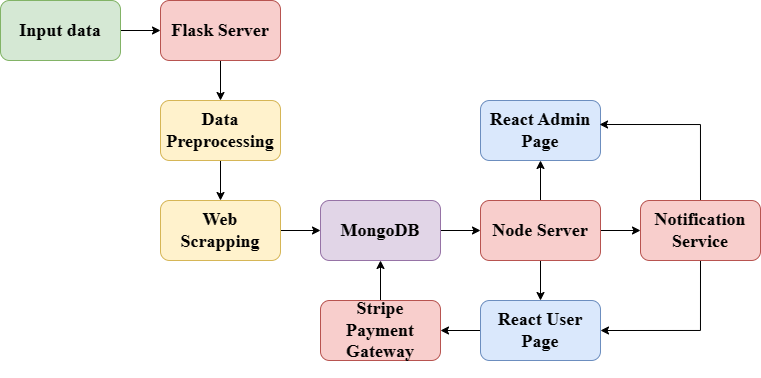

The diagram above was exported from draw.io. Its source (the exported page's mxGraphModel, read from the mxfile embedded in the PNG):
<mxGraphModel dx="989" dy="527" grid="1" gridSize="10" guides="1" tooltips="1" connect="1" arrows="1" fold="1" page="1" pageScale="1" pageWidth="850" pageHeight="1100" math="0" shadow="0">
  <root>
    <mxCell id="0" />
    <mxCell id="1" parent="0" />
    <mxCell id="CG3_4itcoS-eOT3MmaFs-7" style="edgeStyle=orthogonalEdgeStyle;rounded=0;orthogonalLoop=1;jettySize=auto;html=1;exitX=1;exitY=0.5;exitDx=0;exitDy=0;entryX=0;entryY=0.5;entryDx=0;entryDy=0;" edge="1" parent="1" source="jFjFxjxPnoZIwnaVGNEf-1" target="jFjFxjxPnoZIwnaVGNEf-5">
      <mxGeometry relative="1" as="geometry" />
    </mxCell>
    <mxCell id="jFjFxjxPnoZIwnaVGNEf-1" value="&lt;h2&gt;&lt;b&gt;&lt;font face=&quot;Times New Roman&quot;&gt;Input data&lt;/font&gt;&lt;/b&gt;&lt;/h2&gt;" style="rounded=1;whiteSpace=wrap;html=1;fillColor=#d5e8d4;strokeColor=#82b366;" parent="1" vertex="1">
      <mxGeometry x="160" y="80" width="120" height="60" as="geometry" />
    </mxCell>
    <mxCell id="CG3_4itcoS-eOT3MmaFs-9" style="edgeStyle=orthogonalEdgeStyle;rounded=0;orthogonalLoop=1;jettySize=auto;html=1;exitX=0.5;exitY=1;exitDx=0;exitDy=0;entryX=0.5;entryY=0;entryDx=0;entryDy=0;" edge="1" parent="1" source="jFjFxjxPnoZIwnaVGNEf-2" target="jFjFxjxPnoZIwnaVGNEf-3">
      <mxGeometry relative="1" as="geometry" />
    </mxCell>
    <mxCell id="jFjFxjxPnoZIwnaVGNEf-2" value="&lt;h2&gt;&lt;b&gt;&lt;font face=&quot;Times New Roman&quot;&gt;Data Preprocessing&lt;/font&gt;&lt;/b&gt;&lt;/h2&gt;" style="rounded=1;whiteSpace=wrap;html=1;fillColor=#fff2cc;strokeColor=#d6b656;" parent="1" vertex="1">
      <mxGeometry x="320" y="180" width="120" height="60" as="geometry" />
    </mxCell>
    <mxCell id="CG3_4itcoS-eOT3MmaFs-10" style="edgeStyle=orthogonalEdgeStyle;rounded=0;orthogonalLoop=1;jettySize=auto;html=1;exitX=1;exitY=0.5;exitDx=0;exitDy=0;entryX=0;entryY=0.5;entryDx=0;entryDy=0;" edge="1" parent="1" source="jFjFxjxPnoZIwnaVGNEf-3" target="jFjFxjxPnoZIwnaVGNEf-4">
      <mxGeometry relative="1" as="geometry" />
    </mxCell>
    <mxCell id="jFjFxjxPnoZIwnaVGNEf-3" value="&lt;h2&gt;&lt;b&gt;&lt;font face=&quot;Times New Roman&quot;&gt;Web Scrapping&lt;/font&gt;&lt;/b&gt;&lt;/h2&gt;" style="rounded=1;whiteSpace=wrap;html=1;fillColor=#fff2cc;strokeColor=#d6b656;" parent="1" vertex="1">
      <mxGeometry x="320" y="280" width="120" height="60" as="geometry" />
    </mxCell>
    <mxCell id="CG3_4itcoS-eOT3MmaFs-11" style="edgeStyle=orthogonalEdgeStyle;rounded=0;orthogonalLoop=1;jettySize=auto;html=1;exitX=1;exitY=0.5;exitDx=0;exitDy=0;entryX=0;entryY=0.5;entryDx=0;entryDy=0;" edge="1" parent="1" source="jFjFxjxPnoZIwnaVGNEf-4" target="CG3_4itcoS-eOT3MmaFs-1">
      <mxGeometry relative="1" as="geometry" />
    </mxCell>
    <mxCell id="jFjFxjxPnoZIwnaVGNEf-4" value="&lt;h2&gt;&lt;b&gt;&lt;font face=&quot;Times New Roman&quot;&gt;MongoDB&lt;/font&gt;&lt;/b&gt;&lt;/h2&gt;" style="rounded=1;whiteSpace=wrap;html=1;fillColor=#e1d5e7;strokeColor=#9673a6;" parent="1" vertex="1">
      <mxGeometry x="480" y="280" width="120" height="60" as="geometry" />
    </mxCell>
    <mxCell id="CG3_4itcoS-eOT3MmaFs-8" style="edgeStyle=orthogonalEdgeStyle;rounded=0;orthogonalLoop=1;jettySize=auto;html=1;exitX=0.5;exitY=1;exitDx=0;exitDy=0;entryX=0.5;entryY=0;entryDx=0;entryDy=0;" edge="1" parent="1" source="jFjFxjxPnoZIwnaVGNEf-5" target="jFjFxjxPnoZIwnaVGNEf-2">
      <mxGeometry relative="1" as="geometry" />
    </mxCell>
    <mxCell id="jFjFxjxPnoZIwnaVGNEf-5" value="&lt;h2&gt;&lt;b&gt;&lt;font face=&quot;Times New Roman&quot;&gt;Flask Server&lt;/font&gt;&lt;/b&gt;&lt;/h2&gt;" style="rounded=1;whiteSpace=wrap;html=1;fillColor=#f8cecc;strokeColor=#b85450;" parent="1" vertex="1">
      <mxGeometry x="320" y="80" width="120" height="60" as="geometry" />
    </mxCell>
    <mxCell id="CG3_4itcoS-eOT3MmaFs-14" style="edgeStyle=orthogonalEdgeStyle;rounded=0;orthogonalLoop=1;jettySize=auto;html=1;exitX=0.5;exitY=1;exitDx=0;exitDy=0;entryX=0.5;entryY=0;entryDx=0;entryDy=0;" edge="1" parent="1" source="CG3_4itcoS-eOT3MmaFs-1" target="CG3_4itcoS-eOT3MmaFs-4">
      <mxGeometry relative="1" as="geometry" />
    </mxCell>
    <mxCell id="CG3_4itcoS-eOT3MmaFs-15" style="edgeStyle=orthogonalEdgeStyle;rounded=0;orthogonalLoop=1;jettySize=auto;html=1;exitX=0.5;exitY=0;exitDx=0;exitDy=0;entryX=0.5;entryY=1;entryDx=0;entryDy=0;" edge="1" parent="1" source="CG3_4itcoS-eOT3MmaFs-1" target="CG3_4itcoS-eOT3MmaFs-3">
      <mxGeometry relative="1" as="geometry" />
    </mxCell>
    <mxCell id="CG3_4itcoS-eOT3MmaFs-22" style="edgeStyle=orthogonalEdgeStyle;rounded=0;orthogonalLoop=1;jettySize=auto;html=1;exitX=1;exitY=0.5;exitDx=0;exitDy=0;entryX=0;entryY=0.5;entryDx=0;entryDy=0;" edge="1" parent="1" source="CG3_4itcoS-eOT3MmaFs-1" target="CG3_4itcoS-eOT3MmaFs-6">
      <mxGeometry relative="1" as="geometry" />
    </mxCell>
    <mxCell id="CG3_4itcoS-eOT3MmaFs-1" value="&lt;h2&gt;&lt;b&gt;&lt;font face=&quot;Times New Roman&quot;&gt;Node Server&lt;/font&gt;&lt;/b&gt;&lt;/h2&gt;" style="rounded=1;whiteSpace=wrap;html=1;fillColor=#f8cecc;strokeColor=#b85450;" vertex="1" parent="1">
      <mxGeometry x="640" y="280" width="120" height="60" as="geometry" />
    </mxCell>
    <mxCell id="CG3_4itcoS-eOT3MmaFs-3" value="&lt;h2&gt;&lt;font face=&quot;Times New Roman&quot;&gt;React Admin Page&lt;/font&gt;&lt;/h2&gt;" style="rounded=1;whiteSpace=wrap;html=1;fillColor=#dae8fc;strokeColor=#6c8ebf;" vertex="1" parent="1">
      <mxGeometry x="640" y="180" width="120" height="60" as="geometry" />
    </mxCell>
    <mxCell id="CG3_4itcoS-eOT3MmaFs-13" style="edgeStyle=orthogonalEdgeStyle;rounded=0;orthogonalLoop=1;jettySize=auto;html=1;exitX=0;exitY=0.5;exitDx=0;exitDy=0;entryX=1;entryY=0.5;entryDx=0;entryDy=0;" edge="1" parent="1" source="CG3_4itcoS-eOT3MmaFs-4" target="CG3_4itcoS-eOT3MmaFs-5">
      <mxGeometry relative="1" as="geometry" />
    </mxCell>
    <mxCell id="CG3_4itcoS-eOT3MmaFs-4" value="&lt;h2&gt;&lt;b&gt;&lt;font face=&quot;Times New Roman&quot;&gt;React User Page&lt;/font&gt;&lt;/b&gt;&lt;/h2&gt;" style="rounded=1;whiteSpace=wrap;html=1;fillColor=#dae8fc;strokeColor=#6c8ebf;" vertex="1" parent="1">
      <mxGeometry x="640" y="380" width="120" height="60" as="geometry" />
    </mxCell>
    <mxCell id="CG3_4itcoS-eOT3MmaFs-12" style="edgeStyle=orthogonalEdgeStyle;rounded=0;orthogonalLoop=1;jettySize=auto;html=1;exitX=0.5;exitY=0;exitDx=0;exitDy=0;entryX=0.5;entryY=1;entryDx=0;entryDy=0;" edge="1" parent="1" source="CG3_4itcoS-eOT3MmaFs-5" target="jFjFxjxPnoZIwnaVGNEf-4">
      <mxGeometry relative="1" as="geometry" />
    </mxCell>
    <mxCell id="CG3_4itcoS-eOT3MmaFs-5" value="&lt;h2&gt;&lt;b&gt;&lt;font face=&quot;Times New Roman&quot;&gt;Stripe Payment Gateway&lt;/font&gt;&lt;/b&gt;&lt;/h2&gt;" style="rounded=1;whiteSpace=wrap;html=1;fillColor=#f8cecc;strokeColor=#b85450;" vertex="1" parent="1">
      <mxGeometry x="480" y="380" width="120" height="60" as="geometry" />
    </mxCell>
    <mxCell id="CG3_4itcoS-eOT3MmaFs-17" style="edgeStyle=orthogonalEdgeStyle;rounded=0;orthogonalLoop=1;jettySize=auto;html=1;exitX=0.5;exitY=1;exitDx=0;exitDy=0;entryX=1;entryY=0.5;entryDx=0;entryDy=0;" edge="1" parent="1" source="CG3_4itcoS-eOT3MmaFs-6" target="CG3_4itcoS-eOT3MmaFs-4">
      <mxGeometry relative="1" as="geometry" />
    </mxCell>
    <mxCell id="CG3_4itcoS-eOT3MmaFs-18" style="edgeStyle=orthogonalEdgeStyle;rounded=0;orthogonalLoop=1;jettySize=auto;html=1;exitX=0.5;exitY=0;exitDx=0;exitDy=0;entryX=0.992;entryY=0.4;entryDx=0;entryDy=0;entryPerimeter=0;" edge="1" parent="1" source="CG3_4itcoS-eOT3MmaFs-6" target="CG3_4itcoS-eOT3MmaFs-3">
      <mxGeometry relative="1" as="geometry" />
    </mxCell>
    <mxCell id="CG3_4itcoS-eOT3MmaFs-6" value="&lt;h2&gt;&lt;b&gt;&lt;font face=&quot;Times New Roman&quot;&gt;Notification Service&lt;/font&gt;&lt;/b&gt;&lt;/h2&gt;" style="rounded=1;whiteSpace=wrap;html=1;fillColor=#f8cecc;strokeColor=#b85450;" vertex="1" parent="1">
      <mxGeometry x="800" y="280" width="120" height="60" as="geometry" />
    </mxCell>
  </root>
</mxGraphModel>